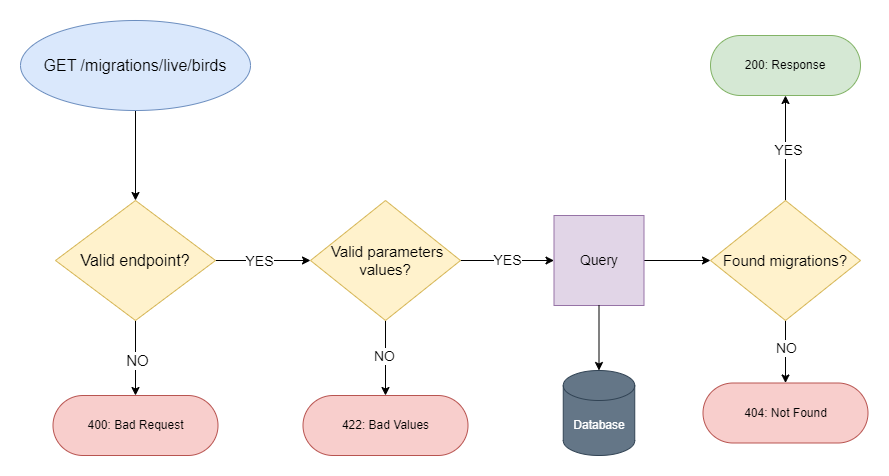

The diagram above was exported from draw.io. Its source (the exported page's mxGraphModel, read from the mxfile embedded in the PNG):
<mxGraphModel dx="2261" dy="782" grid="1" gridSize="10" guides="1" tooltips="1" connect="1" arrows="1" fold="1" page="1" pageScale="1" pageWidth="827" pageHeight="1169" math="0" shadow="0">
  <root>
    <mxCell id="0" />
    <mxCell id="1" parent="0" />
    <mxCell id="Ri7fOcmwGZ_h022B-nyI-7" style="edgeStyle=orthogonalEdgeStyle;rounded=0;orthogonalLoop=1;jettySize=auto;html=1;entryX=0.5;entryY=0;entryDx=0;entryDy=0;" parent="1" source="Ri7fOcmwGZ_h022B-nyI-1" target="Ri7fOcmwGZ_h022B-nyI-6" edge="1">
      <mxGeometry relative="1" as="geometry" />
    </mxCell>
    <mxCell id="Ri7fOcmwGZ_h022B-nyI-1" value="&lt;span style=&quot;font-size: 16px;&quot;&gt;GET /migrations/live/birds&lt;/span&gt;" style="ellipse;whiteSpace=wrap;html=1;fillColor=#dae8fc;strokeColor=#6c8ebf;" parent="1" vertex="1">
      <mxGeometry x="-120" y="180" width="230" height="90" as="geometry" />
    </mxCell>
    <mxCell id="Ri7fOcmwGZ_h022B-nyI-8" style="edgeStyle=orthogonalEdgeStyle;rounded=0;orthogonalLoop=1;jettySize=auto;html=1;entryX=0.5;entryY=0;entryDx=0;entryDy=0;" parent="1" source="Ri7fOcmwGZ_h022B-nyI-6" target="Ri7fOcmwGZ_h022B-nyI-12" edge="1">
      <mxGeometry relative="1" as="geometry">
        <mxPoint x="-5" y="550" as="targetPoint" />
      </mxGeometry>
    </mxCell>
    <mxCell id="Ri7fOcmwGZ_h022B-nyI-9" value="&lt;font style=&quot;font-size: 15px;&quot;&gt;NO&lt;/font&gt;" style="edgeLabel;html=1;align=center;verticalAlign=middle;resizable=0;points=[];" parent="Ri7fOcmwGZ_h022B-nyI-8" connectable="0" vertex="1">
      <mxGeometry x="0.2905" y="1" relative="1" as="geometry">
        <mxPoint y="-9" as="offset" />
      </mxGeometry>
    </mxCell>
    <mxCell id="Ri7fOcmwGZ_h022B-nyI-40" style="edgeStyle=orthogonalEdgeStyle;rounded=0;orthogonalLoop=1;jettySize=auto;html=1;exitX=1;exitY=0.5;exitDx=0;exitDy=0;" parent="1" source="Ri7fOcmwGZ_h022B-nyI-6" target="Ri7fOcmwGZ_h022B-nyI-15" edge="1">
      <mxGeometry relative="1" as="geometry" />
    </mxCell>
    <mxCell id="Ri7fOcmwGZ_h022B-nyI-41" value="&lt;font style=&quot;font-size: 14px;&quot;&gt;YES&lt;/font&gt;" style="edgeLabel;html=1;align=center;verticalAlign=middle;resizable=0;points=[];" parent="Ri7fOcmwGZ_h022B-nyI-40" connectable="0" vertex="1">
      <mxGeometry x="-0.0947" relative="1" as="geometry">
        <mxPoint as="offset" />
      </mxGeometry>
    </mxCell>
    <mxCell id="Ri7fOcmwGZ_h022B-nyI-6" value="&lt;font style=&quot;font-size: 16px;&quot;&gt;Valid endpoint?&lt;/font&gt;" style="rhombus;whiteSpace=wrap;html=1;fillColor=#fff2cc;strokeColor=#d6b656;" parent="1" vertex="1">
      <mxGeometry x="-85" y="360" width="160" height="120" as="geometry" />
    </mxCell>
    <mxCell id="Ri7fOcmwGZ_h022B-nyI-12" value="400: Bad Request" style="rounded=1;whiteSpace=wrap;html=1;arcSize=50;fillColor=#f8cecc;strokeColor=#b85450;" parent="1" vertex="1">
      <mxGeometry x="-87.5" y="555" width="165" height="60" as="geometry" />
    </mxCell>
    <mxCell id="Ri7fOcmwGZ_h022B-nyI-19" style="edgeStyle=orthogonalEdgeStyle;rounded=0;orthogonalLoop=1;jettySize=auto;html=1;entryX=0.5;entryY=0;entryDx=0;entryDy=0;" parent="1" source="Ri7fOcmwGZ_h022B-nyI-15" target="Ri7fOcmwGZ_h022B-nyI-18" edge="1">
      <mxGeometry relative="1" as="geometry" />
    </mxCell>
    <mxCell id="Ri7fOcmwGZ_h022B-nyI-22" value="&lt;font style=&quot;font-size: 14px;&quot;&gt;NO&lt;/font&gt;" style="edgeLabel;html=1;align=center;verticalAlign=middle;resizable=0;points=[];" parent="Ri7fOcmwGZ_h022B-nyI-19" connectable="0" vertex="1">
      <mxGeometry x="-0.0667" y="-2" relative="1" as="geometry">
        <mxPoint as="offset" />
      </mxGeometry>
    </mxCell>
    <mxCell id="Ri7fOcmwGZ_h022B-nyI-42" style="edgeStyle=orthogonalEdgeStyle;rounded=0;orthogonalLoop=1;jettySize=auto;html=1;entryX=0;entryY=0.5;entryDx=0;entryDy=0;" parent="1" source="Ri7fOcmwGZ_h022B-nyI-15" target="Ri7fOcmwGZ_h022B-nyI-21" edge="1">
      <mxGeometry relative="1" as="geometry" />
    </mxCell>
    <mxCell id="Ri7fOcmwGZ_h022B-nyI-43" value="&lt;font style=&quot;font-size: 14px;&quot;&gt;YES&lt;/font&gt;" style="edgeLabel;html=1;align=center;verticalAlign=middle;resizable=0;points=[];" parent="Ri7fOcmwGZ_h022B-nyI-42" connectable="0" vertex="1">
      <mxGeometry x="-0.016" y="1" relative="1" as="geometry">
        <mxPoint as="offset" />
      </mxGeometry>
    </mxCell>
    <mxCell id="Ri7fOcmwGZ_h022B-nyI-15" value="&lt;font style=&quot;font-size: 15px;&quot;&gt;&amp;nbsp;Valid parameters values?&lt;/font&gt;" style="rhombus;whiteSpace=wrap;html=1;fillColor=#fff2cc;strokeColor=#d6b656;" parent="1" vertex="1">
      <mxGeometry x="170" y="360" width="150" height="120" as="geometry" />
    </mxCell>
    <mxCell id="Ri7fOcmwGZ_h022B-nyI-18" value="422: Bad Values" style="rounded=1;whiteSpace=wrap;html=1;arcSize=50;fillColor=#f8cecc;strokeColor=#b85450;" parent="1" vertex="1">
      <mxGeometry x="162.5" y="555" width="165" height="60" as="geometry" />
    </mxCell>
    <mxCell id="Ri7fOcmwGZ_h022B-nyI-29" style="edgeStyle=orthogonalEdgeStyle;rounded=0;orthogonalLoop=1;jettySize=auto;html=1;entryX=0;entryY=0.5;entryDx=0;entryDy=0;" parent="1" source="Ri7fOcmwGZ_h022B-nyI-21" target="Ri7fOcmwGZ_h022B-nyI-28" edge="1">
      <mxGeometry relative="1" as="geometry" />
    </mxCell>
    <mxCell id="Ri7fOcmwGZ_h022B-nyI-21" value="&lt;font style=&quot;font-size: 14px;&quot;&gt;Query&lt;/font&gt;" style="whiteSpace=wrap;html=1;aspect=fixed;fillColor=#e1d5e7;strokeColor=#9673a6;" parent="1" vertex="1">
      <mxGeometry x="413.5" y="375" width="90" height="90" as="geometry" />
    </mxCell>
    <mxCell id="Ri7fOcmwGZ_h022B-nyI-26" value="Database" style="shape=cylinder3;whiteSpace=wrap;html=1;boundedLbl=1;backgroundOutline=1;size=15;fillColor=#647687;fontColor=#ffffff;strokeColor=#314354;" parent="1" vertex="1">
      <mxGeometry x="422.75" y="530" width="71.5" height="85" as="geometry" />
    </mxCell>
    <mxCell id="Ri7fOcmwGZ_h022B-nyI-27" style="edgeStyle=orthogonalEdgeStyle;rounded=0;orthogonalLoop=1;jettySize=auto;html=1;entryX=0.5;entryY=0;entryDx=0;entryDy=0;entryPerimeter=0;" parent="1" source="Ri7fOcmwGZ_h022B-nyI-21" target="Ri7fOcmwGZ_h022B-nyI-26" edge="1">
      <mxGeometry relative="1" as="geometry" />
    </mxCell>
    <mxCell id="Ri7fOcmwGZ_h022B-nyI-31" style="edgeStyle=orthogonalEdgeStyle;rounded=0;orthogonalLoop=1;jettySize=auto;html=1;entryX=0.5;entryY=0;entryDx=0;entryDy=0;" parent="1" source="Ri7fOcmwGZ_h022B-nyI-28" target="Ri7fOcmwGZ_h022B-nyI-30" edge="1">
      <mxGeometry relative="1" as="geometry" />
    </mxCell>
    <mxCell id="Ri7fOcmwGZ_h022B-nyI-32" value="&lt;font style=&quot;font-size: 14px;&quot;&gt;NO&lt;/font&gt;" style="edgeLabel;html=1;align=center;verticalAlign=middle;resizable=0;points=[];" parent="Ri7fOcmwGZ_h022B-nyI-31" connectable="0" vertex="1">
      <mxGeometry x="-0.136" relative="1" as="geometry">
        <mxPoint as="offset" />
      </mxGeometry>
    </mxCell>
    <mxCell id="Ri7fOcmwGZ_h022B-nyI-45" style="edgeStyle=orthogonalEdgeStyle;rounded=0;orthogonalLoop=1;jettySize=auto;html=1;exitX=0.5;exitY=0;exitDx=0;exitDy=0;entryX=0.5;entryY=1;entryDx=0;entryDy=0;" parent="1" source="Ri7fOcmwGZ_h022B-nyI-28" target="Ri7fOcmwGZ_h022B-nyI-34" edge="1">
      <mxGeometry relative="1" as="geometry" />
    </mxCell>
    <mxCell id="Ri7fOcmwGZ_h022B-nyI-46" value="&lt;font style=&quot;font-size: 14px;&quot;&gt;YES&lt;/font&gt;" style="edgeLabel;html=1;align=center;verticalAlign=middle;resizable=0;points=[];" parent="Ri7fOcmwGZ_h022B-nyI-45" connectable="0" vertex="1">
      <mxGeometry x="0.181" y="-2" relative="1" as="geometry">
        <mxPoint y="11" as="offset" />
      </mxGeometry>
    </mxCell>
    <mxCell id="Ri7fOcmwGZ_h022B-nyI-28" value="&lt;font style=&quot;font-size: 15px;&quot;&gt;Found migrations?&lt;/font&gt;" style="rhombus;whiteSpace=wrap;html=1;fillColor=#fff2cc;strokeColor=#d6b656;" parent="1" vertex="1">
      <mxGeometry x="570" y="360" width="150" height="120" as="geometry" />
    </mxCell>
    <mxCell id="Ri7fOcmwGZ_h022B-nyI-30" value="404: Not Found" style="rounded=1;whiteSpace=wrap;html=1;arcSize=50;fillColor=#f8cecc;strokeColor=#b85450;" parent="1" vertex="1">
      <mxGeometry x="562.5" y="542.5" width="165" height="60" as="geometry" />
    </mxCell>
    <mxCell id="Ri7fOcmwGZ_h022B-nyI-34" value="200: Response" style="rounded=1;whiteSpace=wrap;html=1;arcSize=50;fillColor=#d5e8d4;strokeColor=#82b366;" parent="1" vertex="1">
      <mxGeometry x="570" y="195" width="150" height="60" as="geometry" />
    </mxCell>
  </root>
</mxGraphModel>